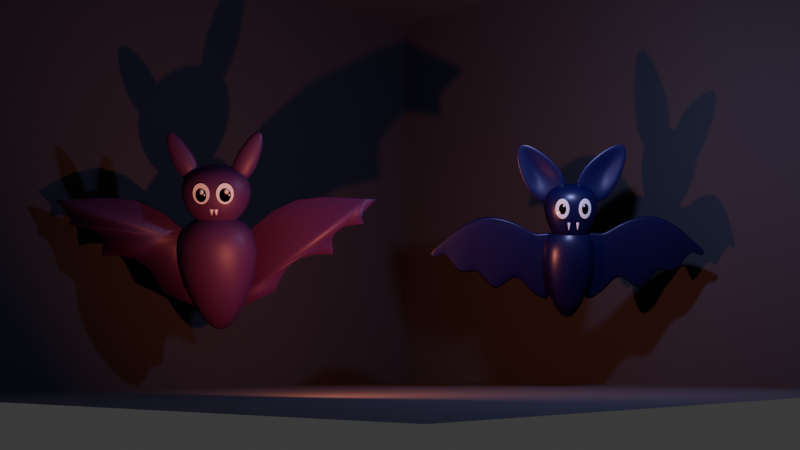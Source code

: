 # Source: bat.blend  (saved by Blender 4.1.24; exported with 4.5.12 LTS)
import bpy
from mathutils import Matrix  # noqa: F401  (used for matrix-valued properties, if any)

bpy.ops.wm.read_factory_settings(use_empty=True)
scene = bpy.context.scene
scene.name = 'Scene'

# ---- collections
col_collection = bpy.data.collections.new('Collection'); scene.collection.children.link(col_collection)
col_bat1 = bpy.data.collections.new('bat1'); scene.collection.children.link(col_bat1)
col_eyes = bpy.data.collections.new('eyes'); col_bat1.children.link(col_eyes)
col_bat2 = bpy.data.collections.new('bat2'); scene.collection.children.link(col_bat2)

# ---- materials (node trees are filled in below, after node groups)
mat_material = bpy.data.materials.new('Material')
mat_material.use_transparent_shadow = False
mat_skin = bpy.data.materials.new('skin')
mat_skin.alpha_threshold = 0.0
mat_skin.use_transparent_shadow = False
mat_skin.roughness = 0.5
mat_skin.line_color = (0.0, 0.0, 0.0, 1.0)
mat_white = bpy.data.materials.new('white')
mat_white.use_transparent_shadow = False
mat_black = bpy.data.materials.new('black')
mat_black.use_transparent_shadow = False
mat_skin_001 = bpy.data.materials.new('skin.001')
mat_skin_001.alpha_threshold = 0.0
mat_skin_001.use_transparent_shadow = False
mat_skin_001.roughness = 0.5
mat_skin_001.line_color = (0.0, 0.0, 0.0, 1.0)
mat_white_001 = bpy.data.materials.new('white.001')
mat_white_001.use_transparent_shadow = False
mat_black_001 = bpy.data.materials.new('black.001')
mat_black_001.use_transparent_shadow = False

# ---- material node trees
mat_material.use_nodes = True; mat_material.node_tree.nodes.clear()
_N = mat_material.node_tree.nodes; _L = mat_material.node_tree.links
n0 = _N.new('ShaderNodeBsdfPrincipled'); n0.name = 'Principled BSDF'; n0.location = (10, 300)
n0.inputs[0].default_value = (0.1082, 0.1082, 0.1082, 1.0)
n0.inputs[1].default_value = 0.7025
n0.inputs[2].default_value = 1.0
n1 = _N.new('ShaderNodeOutputMaterial'); n1.name = 'Material Output'; n1.location = (300, 300)
_L.new(n0.outputs[0], n1.inputs[0])
n1.is_active_output = True
mat_skin.use_nodes = True; mat_skin.node_tree.nodes.clear()
_N = mat_skin.node_tree.nodes; _L = mat_skin.node_tree.links
n0 = _N.new('ShaderNodeOutputMaterial'); n0.name = 'Material Output'; n0.location = (300, 300)
n1 = _N.new('ShaderNodeBsdfPrincipled'); n1.name = 'Principled BSDF'; n1.location = (10, 300)
n1.inputs[0].default_value = (0.06569, 0.01381, 0.07876, 1.0)
n1.inputs[2].default_value = 0.5165
n1.inputs[3].default_value = 1.45
_L.new(n1.outputs[0], n0.inputs[0])
n0.is_active_output = True
mat_white.use_nodes = True; mat_white.node_tree.nodes.clear()
_N = mat_white.node_tree.nodes; _L = mat_white.node_tree.links
n0 = _N.new('ShaderNodeBsdfPrincipled'); n0.name = 'Principled BSDF'; n0.location = (10, 300)
n0.inputs[2].default_value = 0.0
n1 = _N.new('ShaderNodeOutputMaterial'); n1.name = 'Material Output'; n1.location = (300, 300)
_L.new(n0.outputs[0], n1.inputs[0])
n1.is_active_output = True
mat_black.use_nodes = True; mat_black.node_tree.nodes.clear()
_N = mat_black.node_tree.nodes; _L = mat_black.node_tree.links
n0 = _N.new('ShaderNodeBsdfPrincipled'); n0.name = 'Principled BSDF'; n0.location = (10, 300)
n0.inputs[0].default_value = (0.0, 0.0, 0.0, 1.0)
n0.inputs[2].default_value = 0.0
n1 = _N.new('ShaderNodeOutputMaterial'); n1.name = 'Material Output'; n1.location = (300, 300)
_L.new(n0.outputs[0], n1.inputs[0])
n1.is_active_output = True
mat_skin_001.use_nodes = True; mat_skin_001.node_tree.nodes.clear()
_N = mat_skin_001.node_tree.nodes; _L = mat_skin_001.node_tree.links
n0 = _N.new('ShaderNodeOutputMaterial'); n0.name = 'Material Output'; n0.location = (300, 300)
n1 = _N.new('ShaderNodeBsdfPrincipled'); n1.name = 'Principled BSDF'; n1.location = (10, 300)
n1.inputs[0].default_value = (0.004832, 0.001684, 0.0425, 1.0)
n1.inputs[2].default_value = 0.3512
n1.inputs[3].default_value = 1.45
_L.new(n1.outputs[0], n0.inputs[0])
n0.is_active_output = True
mat_white_001.use_nodes = True; mat_white_001.node_tree.nodes.clear()
_N = mat_white_001.node_tree.nodes; _L = mat_white_001.node_tree.links
n0 = _N.new('ShaderNodeBsdfPrincipled'); n0.name = 'Principled BSDF'; n0.location = (10, 300)
n0.inputs[2].default_value = 0.07851
n1 = _N.new('ShaderNodeOutputMaterial'); n1.name = 'Material Output'; n1.location = (300, 300)
_L.new(n0.outputs[0], n1.inputs[0])
n1.is_active_output = True
mat_black_001.use_nodes = True; mat_black_001.node_tree.nodes.clear()
_N = mat_black_001.node_tree.nodes; _L = mat_black_001.node_tree.links
n0 = _N.new('ShaderNodeBsdfPrincipled'); n0.name = 'Principled BSDF'; n0.location = (10, 300)
n0.inputs[0].default_value = (0.0, 0.0, 0.0, 1.0)
n0.inputs[2].default_value = 0.1198
n1 = _N.new('ShaderNodeOutputMaterial'); n1.name = 'Material Output'; n1.location = (300, 300)
_L.new(n0.outputs[0], n1.inputs[0])
n1.is_active_output = True

# ---- world
world_world = bpy.data.worlds.new('World'); scene.world = world_world
world_world.use_nodes = True; world_world.node_tree.nodes.clear()
_N = world_world.node_tree.nodes; _L = world_world.node_tree.links
n0 = _N.new('ShaderNodeOutputWorld'); n0.name = 'World Output'; n0.location = (300, 300)
n1 = _N.new('ShaderNodeBackground'); n1.name = 'Background'; n1.location = (10, 300)
n1.inputs[0].default_value = (0.05088, 0.05088, 0.05088, 1.0)
_L.new(n1.outputs[0], n0.inputs[0])
n0.is_active_output = True
world_world.color = (0.05088, 0.05088, 0.05088)
world_world.use_sun_shadow = False
world_world.sun_shadow_jitter_overblur = 0.0

# ---- cameras
cam_camera = bpy.data.cameras.new('Camera')
cam_camera.clip_end = 100.0
cam_camera.ortho_scale = 7.314

# ---- lights
light_light = bpy.data.lights.new('Light', 'POINT')
light_light.color = (0.4077, 0.4336, 1.0)
light_light.transmission_factor = 0.0
light_light.energy = 400.0
light_light.shadow_soft_size = 0.1
light_light.shadow_maximum_resolution = 0.006
light_light.use_absolute_resolution = True
light_light_001 = bpy.data.lights.new('Light.001', 'AREA')
light_light_001.color = (1.0, 0.269, 0.1554)
light_light_001.transmission_factor = 0.0
light_light_001.energy = 200.0
light_light_001.shadow_soft_size = 0.1
light_light_001.shadow_maximum_resolution = 0.006
light_light_001.use_absolute_resolution = True
light_light_001.shape = 'RECTANGLE'
light_light_001.size = 0.1
light_light_001.size_y = 0.1

# ---- meshes
me_cube_006 = bpy.data.meshes.new('Cube.006')
me_cube_006.from_pydata([(-1.0, -1.0, -1.0), (-1.0, -1.0, 1.0), (-1.0, 1.0, -1.0), (-1.0, 1.0, 1.0), (1.0, -1.0, -1.0), (1.0, -1.0, 1.0), (1.0, 1.0, -1.0), (1.0, 1.0, 1.0)], [], [(0, 1, 3, 2), (2, 3, 7, 6), (2, 6, 4, 0), (7, 3, 1, 5)])
_uv = me_cube_006.uv_layers.new(name='UVMap')
_uv.uv.foreach_set('vector', [0.375, 0.0, 0.625, 0.0, 0.625, 0.25, 0.375, 0.25, 0.375, 0.25, 0.625, 0.25, 0.625, 0.5, 0.375, 0.5, 0.125, 0.5, 0.375, 0.5, 0.375, 0.75, 0.125, 0.75, 0.625, 0.5, 0.875, 0.5, 0.875, 0.75, 0.625, 0.75])
me_cube_006.materials.append(mat_material)
me_cube_006.update()
me_cube = bpy.data.meshes.new('Cube')
me_cube.from_pydata([(1.0, 1.0, 1.0), (0.2198, 0.2198, -1.0), (1.0, -1.0, 1.0), (0.2198, -0.2198, -1.0), (-1.0, 1.0, 1.0), (-0.2198, 0.2198, -1.0), (-1.0, -1.0, 1.0), (-0.2198, -0.2198, -1.0)], [], [(0, 4, 6, 2), (3, 2, 6, 7), (7, 6, 4, 5), (5, 1, 3, 7), (1, 0, 2, 3), (5, 4, 0, 1)])
me_cube.polygons.foreach_set('use_smooth', [True] * 6)
_uv = me_cube.uv_layers.new(name='UVMap')
_uv.uv.foreach_set('vector', [0.625, 0.5, 0.875, 0.5, 0.875, 0.75, 0.625, 0.75, 0.375, 0.75, 0.625, 0.75, 0.625, 1.0, 0.375, 1.0, 0.375, 0.0, 0.625, 0.0, 0.625, 0.25, 0.375, 0.25, 0.125, 0.5, 0.375, 0.5, 0.375, 0.75, 0.125, 0.75, 0.375, 0.5, 0.625, 0.5, 0.625, 0.75, 0.375, 0.75, 0.375, 0.25, 0.625, 0.25, 0.625, 0.5, 0.375, 0.5])
me_cube.materials.append(mat_skin)
me_cube.use_mirror_vertex_groups = False
me_cube.update()
me_cube_002 = bpy.data.meshes.new('Cube.002')
me_cube_002.from_pydata([(-1.367, -1.367, -1.0), (-0.502, -0.502, 3.604), (-1.367, 1.367, -1.0), (-0.502, 0.502, 3.604), (1.367, -1.367, -1.0), (0.502, -0.502, 3.604), (1.367, 1.367, -1.0), (0.502, 0.502, 3.604)], [], [(0, 1, 3, 2), (2, 3, 7, 6), (6, 7, 5, 4), (4, 5, 1, 0), (2, 6, 4, 0), (7, 3, 1, 5)])
me_cube_002.polygons.foreach_set('use_smooth', [True] * 6)
_uv = me_cube_002.uv_layers.new(name='UVMap')
_uv.uv.foreach_set('vector', [0.375, 0.0, 0.625, 0.0, 0.625, 0.25, 0.375, 0.25, 0.375, 0.25, 0.625, 0.25, 0.625, 0.5, 0.375, 0.5, 0.375, 0.5, 0.625, 0.5, 0.625, 0.75, 0.375, 0.75, 0.375, 0.75, 0.625, 0.75, 0.625, 1.0, 0.375, 1.0, 0.125, 0.5, 0.375, 0.5, 0.375, 0.75, 0.125, 0.75, 0.625, 0.5, 0.875, 0.5, 0.875, 0.75, 0.625, 0.75])
me_cube_002.materials.append(mat_skin)
me_cube_002.update()
me_cube_001 = bpy.data.meshes.new('Cube.001')
me_cube_001.from_pydata([(0.9532, 0.9532, 1.0), (0.5805, 0.5805, -0.392), (0.9532, -0.9532, 1.0), (0.5805, -0.5805, -0.392), (-0.9532, 0.9532, 1.0), (-0.5805, 0.5805, -0.392), (-0.9532, -0.9532, 1.0), (-0.5805, -0.5805, -0.392)], [], [(0, 4, 6, 2), (3, 2, 6, 7), (7, 6, 4, 5), (5, 1, 3, 7), (1, 0, 2, 3), (5, 4, 0, 1)])
me_cube_001.polygons.foreach_set('use_smooth', [True] * 6)
_uv = me_cube_001.uv_layers.new(name='UVMap')
_uv.uv.foreach_set('vector', [0.625, 0.5, 0.875, 0.5, 0.875, 0.75, 0.625, 0.75, 0.375, 0.75, 0.625, 0.75, 0.625, 1.0, 0.375, 1.0, 0.375, 0.0, 0.625, 0.0, 0.625, 0.25, 0.375, 0.25, 0.125, 0.5, 0.375, 0.5, 0.375, 0.75, 0.125, 0.75, 0.375, 0.5, 0.625, 0.5, 0.625, 0.75, 0.375, 0.75, 0.375, 0.25, 0.625, 0.25, 0.625, 0.5, 0.375, 0.5])
me_cube_001.materials.append(mat_skin)
me_cube_001.use_mirror_vertex_groups = False
me_cube_001.update()
me_cube_005 = bpy.data.meshes.new('Cube.005')
me_cube_005.from_pydata([(-0.09398, -0.09398, -1.0), (-0.5959, -0.3811, 1.0), (-0.09398, 0.09398, -1.0), (-0.5959, 0.3811, 1.0), (0.09398, -0.09398, -1.0), (0.5959, -0.3811, 1.0), (0.09398, 0.09398, -1.0), (0.5959, 0.3811, 1.0)], [], [(0, 1, 3, 2), (2, 3, 7, 6), (6, 7, 5, 4), (4, 5, 1, 0), (2, 6, 4, 0), (7, 3, 1, 5)])
me_cube_005.polygons.foreach_set('use_smooth', [True] * 6)
_k = set([(0, 1), (0, 2), (0, 4), (1, 3), (1, 5), (2, 3), (2, 6), (3, 7), (4, 5), (4, 6), (5, 7), (6, 7)])
me_cube_005.attributes.new('sharp_edge', 'BOOLEAN', 'EDGE').data.foreach_set('value', [ (min(e.vertices), max(e.vertices)) in _k for e in me_cube_005.edges])
_uv = me_cube_005.uv_layers.new(name='UVMap')
_uv.uv.foreach_set('vector', [0.375, 0.0, 0.625, 0.0, 0.625, 0.25, 0.375, 0.25, 0.375, 0.25, 0.625, 0.25, 0.625, 0.5, 0.375, 0.5, 0.375, 0.5, 0.625, 0.5, 0.625, 0.75, 0.375, 0.75, 0.375, 0.75, 0.625, 0.75, 0.625, 1.0, 0.375, 1.0, 0.125, 0.5, 0.375, 0.5, 0.375, 0.75, 0.125, 0.75, 0.625, 0.5, 0.875, 0.5, 0.875, 0.75, 0.625, 0.75])
me_cube_005.materials.append(mat_white)
me_cube_005.update()
me_vert = bpy.data.meshes.new('Vert')
me_vert.from_pydata([(-0.0001541, -0.03294, -0.01255), (0.3341, -0.03294, 0.2723), (0.6759, -0.03294, 0.428), (1.101, -0.03294, 0.4698), (1.777, -0.03294, 0.4318), (1.603, -0.03294, 0.2493), (1.611, -0.03294, 0.08594), (1.334, -0.03046, 0.04808), (1.199, -0.03517, -0.04743), (1.178, -0.03238, -0.3502), (0.9128, -0.02948, -0.3505), (0.7147, -0.02862, -0.3979), (0.5194, -0.03131, -0.5576), (0.3439, -0.03413, -0.8763), (-0.2508, -0.03294, -1.182), (-0.05238, -0.03326, -0.2408), (0.0834, -0.03294, 0.05866), (0.167, -0.03294, 0.1299), (0.2505, -0.03294, 0.2011), (0.4195, -0.03294, 0.3112), (0.505, -0.03294, 0.3502), (0.5904, -0.03294, 0.3891), (0.7822, -0.03294, 0.4385), (0.8886, -0.03294, 0.4489), (0.9949, -0.03294, 0.4594), (1.27, -0.03294, 0.4603), (1.439, -0.03294, 0.4508), (1.608, -0.03294, 0.4413), (1.735, -0.03294, 0.3862), (1.692, -0.03294, 0.3407), (1.649, -0.03294, 0.2951), (1.588, -0.03294, 0.207), (1.579, -0.03294, 0.1652), (1.592, -0.03294, 0.1253), (1.536, -0.03294, 0.0786), (1.458, -0.03294, 0.07101), (1.384, -0.03284, 0.05891), (1.293, -0.03207, 0.02355), (1.259, -0.03293, 0.0002922), (1.232, -0.03368, -0.02446), (1.169, -0.03833, -0.107), (1.157, -0.03946, -0.189), (1.171, -0.03457, -0.2728), (1.112, -0.03173, -0.3489), (1.046, -0.03096, -0.3499), (0.979, -0.03018, -0.3511), (0.8621, -0.02904, -0.367), (0.8121, -0.02873, -0.3806), (0.7631, -0.02862, -0.3903), (0.6583, -0.03015, -0.4369), (0.6031, -0.0322, -0.4672), (0.5609, -0.03177, -0.5128), (0.4534, -0.03383, -0.6431), (0.418, -0.03413, -0.7168), (0.3809, -0.03413, -0.7966), (0.1863, -0.03413, -0.9608), (0.06441, -0.03294, -1.013), (-0.09321, -0.03294, -1.098), (-0.2012, -0.03302, -0.9469), (-0.1516, -0.0331, -0.7116), (-0.102, -0.03318, -0.4762), (-0.01321, -0.03302, -0.06961), (-0.02627, -0.0331, -0.1267), (-0.03933, -0.03318, -0.1837)], [], [(1, 18, 17, 16, 0, 61, 62, 63, 15, 60, 59, 58, 14, 57, 56, 55, 13, 54, 53, 52, 12, 51, 50, 49, 11, 48, 47, 46, 10, 45, 44, 43, 9, 42, 41, 40, 8, 39, 38, 37, 7, 36, 35, 34, 6, 33, 32, 31, 5, 30, 29, 28, 4, 27, 26, 25, 3, 24, 23, 22, 2, 21, 20, 19)])
me_vert.polygons.foreach_set('use_smooth', [True] * 1)
me_vert.materials.append(mat_skin)
me_vert.update()
me_circle = bpy.data.meshes.new('Circle')
me_circle.from_pydata([(-5.627e-09, 1.0, 1.641e-09), (-0.1951, 0.9808, -0.001819), (-0.3826, 0.9239, -0.003568), (-0.5555, 0.8315, -0.005179), (-0.707, 0.7071, -0.006592), (-0.8313, 0.5556, -0.007752), (-0.9237, 0.3827, -0.008613), (-0.9806, 0.1951, -0.009144), (-0.9998, -6.844e-10, -0.009323), (-0.9806, -0.1951, -0.009144), (-0.9237, -0.3827, -0.008613), (-0.8313, -0.5556, -0.007752), (-0.707, -0.7071, -0.006592), (-0.5555, -0.8315, -0.005179), (-0.3826, -0.9239, -0.003568), (-0.1951, -0.9808, -0.001819), (-3.622e-09, -1.0, 1.65e-09), (0.1951, -0.9808, 0.001819), (0.3826, -0.9239, 0.003568), (0.5555, -0.8315, 0.005179), (0.707, -0.7071, 0.006592), (0.8313, -0.5556, 0.007752), (0.9237, -0.3827, 0.008613), (0.9806, -0.1951, 0.009144), (0.9998, 6.845e-10, 0.009323), (0.9806, 0.1951, 0.009144), (0.9237, 0.3827, 0.008613), (0.8313, 0.5556, 0.007752), (0.707, 0.7071, 0.006592), (0.5555, 0.8315, 0.005179), (0.3826, 0.9239, 0.003568), (0.1951, 0.9808, 0.001819)], [], [(1, 2, 3, 4, 5, 6, 7, 8, 9, 10, 11, 12, 13, 14, 15, 16, 17, 18, 19, 20, 21, 22, 23, 24, 25, 26, 27, 28, 29, 30, 31, 0)])
_uv = me_circle.uv_layers.new(name='UVMap')
_uv.uv.foreach_set('vector', [0.0, 0.0, 0.0, 0.0, 0.0, 0.0, 0.0, 0.0, 0.0, 0.0, 0.0, 0.0, 0.0, 0.0, 0.0, 0.0, 0.0, 0.0, 0.0, 0.0, 0.0, 0.0, 0.0, 0.0, 0.0, 0.0, 0.0, 0.0, 0.0, 0.0, 0.0, 0.0, 0.0, 0.0, 0.0, 0.0, 0.0, 0.0, 0.0, 0.0, 0.0, 0.0, 0.0, 0.0, 0.0, 0.0, 0.0, 0.0, 0.0, 0.0, 0.0, 0.0, 0.0, 0.0, 0.0, 0.0, 0.0, 0.0, 0.0, 0.0, 0.0, 0.0, 0.0, 0.0])
me_circle.materials.append(mat_white)
me_circle.update()
me_circle_001 = bpy.data.meshes.new('Circle.001')
me_circle_001.from_pydata([(0.0, 1.0, 0.0), (-0.1951, 0.9808, 0.0), (-0.3827, 0.9239, 0.0), (-0.5556, 0.8315, 0.0), (-0.7071, 0.7071, 0.0), (-0.8315, 0.5556, 0.0), (-0.9239, 0.3827, 0.0), (-0.9808, 0.1951, 0.0), (-1.0, 0.0, 0.0), (-0.9808, -0.1951, 0.0), (-0.9239, -0.3827, 0.0), (-0.8315, -0.5556, 0.0), (-0.7071, -0.7071, 0.0), (-0.5556, -0.8315, 0.0), (-0.3827, -0.9239, 0.0), (-0.1951, -0.9808, 0.0), (0.0, -1.0, 0.0), (0.1951, -0.9808, 0.0), (0.3827, -0.9239, 0.0), (0.5556, -0.8315, 0.0), (0.7071, -0.7071, 0.0), (0.8315, -0.5556, 0.0), (0.9239, -0.3827, 0.0), (0.9808, -0.1951, 0.0), (1.0, 0.0, 0.0), (0.9808, 0.1951, 0.0), (0.9239, 0.3827, 0.0), (0.8315, 0.5556, 0.0), (0.7071, 0.7071, 0.0), (0.5556, 0.8315, 0.0), (0.3827, 0.9239, 0.0), (0.1951, 0.9808, 0.0)], [], [(1, 2, 3, 4, 5, 6, 7, 8, 9, 10, 11, 12, 13, 14, 15, 16, 17, 18, 19, 20, 21, 22, 23, 24, 25, 26, 27, 28, 29, 30, 31, 0)])
_uv = me_circle_001.uv_layers.new(name='UVMap')
_uv.uv.foreach_set('vector', [0.0, 0.0, 0.0, 0.0, 0.0, 0.0, 0.0, 0.0, 0.0, 0.0, 0.0, 0.0, 0.0, 0.0, 0.0, 0.0, 0.0, 0.0, 0.0, 0.0, 0.0, 0.0, 0.0, 0.0, 0.0, 0.0, 0.0, 0.0, 0.0, 0.0, 0.0, 0.0, 0.0, 0.0, 0.0, 0.0, 0.0, 0.0, 0.0, 0.0, 0.0, 0.0, 0.0, 0.0, 0.0, 0.0, 0.0, 0.0, 0.0, 0.0, 0.0, 0.0, 0.0, 0.0, 0.0, 0.0, 0.0, 0.0, 0.0, 0.0, 0.0, 0.0, 0.0, 0.0])
me_circle_001.materials.append(mat_black)
me_circle_001.update()
me_circle_002 = bpy.data.meshes.new('Circle.002')
me_circle_002.from_pydata([(0.0, 1.0, 0.0), (-0.1951, 0.9808, 0.0), (-0.3827, 0.9239, 0.0), (-0.5556, 0.8315, 0.0), (-0.7071, 0.7071, 0.0), (-0.8315, 0.5556, 0.0), (-0.9239, 0.3827, 0.0), (-0.9808, 0.1951, 0.0), (-1.0, 0.0, 0.0), (-0.9808, -0.1951, 0.0), (-0.9239, -0.3827, 0.0), (-0.8315, -0.5556, 0.0), (-0.7071, -0.7071, 0.0), (-0.5556, -0.8315, 0.0), (-0.3827, -0.9239, 0.0), (-0.1951, -0.9808, 0.0), (0.0, -1.0, 0.0), (0.1951, -0.9808, 0.0), (0.3827, -0.9239, 0.0), (0.5556, -0.8315, 0.0), (0.7071, -0.7071, 0.0), (0.8315, -0.5556, 0.0), (0.9239, -0.3827, 0.0), (0.9808, -0.1951, 0.0), (1.0, 0.0, 0.0), (0.9808, 0.1951, 0.0), (0.9239, 0.3827, 0.0), (0.8315, 0.5556, 0.0), (0.7071, 0.7071, 0.0), (0.5556, 0.8315, 0.0), (0.3827, 0.9239, 0.0), (0.1951, 0.9808, 0.0)], [], [(1, 2, 3, 4, 5, 6, 7, 8, 9, 10, 11, 12, 13, 14, 15, 16, 17, 18, 19, 20, 21, 22, 23, 24, 25, 26, 27, 28, 29, 30, 31, 0)])
me_circle_002.polygons.foreach_set('use_smooth', [True] * 1)
_uv = me_circle_002.uv_layers.new(name='UVMap')
_uv.uv.foreach_set('vector', [0.0, 0.0, 0.0, 0.0, 0.0, 0.0, 0.0, 0.0, 0.0, 0.0, 0.0, 0.0, 0.0, 0.0, 0.0, 0.0, 0.0, 0.0, 0.0, 0.0, 0.0, 0.0, 0.0, 0.0, 0.0, 0.0, 0.0, 0.0, 0.0, 0.0, 0.0, 0.0, 0.0, 0.0, 0.0, 0.0, 0.0, 0.0, 0.0, 0.0, 0.0, 0.0, 0.0, 0.0, 0.0, 0.0, 0.0, 0.0, 0.0, 0.0, 0.0, 0.0, 0.0, 0.0, 0.0, 0.0, 0.0, 0.0, 0.0, 0.0, 0.0, 0.0, 0.0, 0.0])
me_circle_002.materials.append(mat_white)
me_circle_002.update()
me_circle_003 = bpy.data.meshes.new('Circle.003')
me_circle_003.from_pydata([(0.0, 1.0, 0.0), (-0.1951, 0.9808, 0.0), (-0.3827, 0.9239, 0.0), (-0.5556, 0.8315, 0.0), (-0.7071, 0.7071, 0.0), (-0.8315, 0.5556, 0.0), (-0.9239, 0.3827, 0.0), (-0.9808, 0.1951, 0.0), (-1.0, 0.0, 0.0), (-0.9808, -0.1951, 0.0), (-0.9239, -0.3827, 0.0), (-0.8315, -0.5556, 0.0), (-0.7071, -0.7071, 0.0), (-0.5556, -0.8315, 0.0), (-0.3827, -0.9239, 0.0), (-0.1951, -0.9808, 0.0), (0.0, -1.0, 0.0), (0.1951, -0.9808, 0.0), (0.3827, -0.9239, 0.0), (0.5556, -0.8315, 0.0), (0.7071, -0.7071, 0.0), (0.8315, -0.5556, 0.0), (0.9239, -0.3827, 0.0), (0.9808, -0.1951, 0.0), (1.0, 0.0, 0.0), (0.9808, 0.1951, 0.0), (0.9239, 0.3827, 0.0), (0.8315, 0.5556, 0.0), (0.7071, 0.7071, 0.0), (0.5556, 0.8315, 0.0), (0.3827, 0.9239, 0.0), (0.1951, 0.9808, 0.0)], [], [(1, 2, 3, 4, 5, 6, 7, 8, 9, 10, 11, 12, 13, 14, 15, 16, 17, 18, 19, 20, 21, 22, 23, 24, 25, 26, 27, 28, 29, 30, 31, 0)])
me_circle_003.polygons.foreach_set('use_smooth', [True] * 1)
_uv = me_circle_003.uv_layers.new(name='UVMap')
_uv.uv.foreach_set('vector', [0.0, 0.0, 0.0, 0.0, 0.0, 0.0, 0.0, 0.0, 0.0, 0.0, 0.0, 0.0, 0.0, 0.0, 0.0, 0.0, 0.0, 0.0, 0.0, 0.0, 0.0, 0.0, 0.0, 0.0, 0.0, 0.0, 0.0, 0.0, 0.0, 0.0, 0.0, 0.0, 0.0, 0.0, 0.0, 0.0, 0.0, 0.0, 0.0, 0.0, 0.0, 0.0, 0.0, 0.0, 0.0, 0.0, 0.0, 0.0, 0.0, 0.0, 0.0, 0.0, 0.0, 0.0, 0.0, 0.0, 0.0, 0.0, 0.0, 0.0, 0.0, 0.0, 0.0, 0.0])
me_circle_003.materials.append(mat_white)
me_circle_003.update()
me_circle_004 = bpy.data.meshes.new('Circle.004')
me_circle_004.from_pydata([(0.0, 1.0, 0.0), (-0.1951, 0.9808, 0.0), (-0.3827, 0.9239, 0.0), (-0.5556, 0.8315, 0.0), (-0.7071, 0.7071, 0.0), (-0.8315, 0.5556, 0.0), (-0.9239, 0.3827, 0.0), (-0.9808, 0.1951, 0.0), (-1.0, 0.0, 0.0), (-0.9808, -0.1951, 0.0), (-0.9239, -0.3827, 0.0), (-0.8315, -0.5556, 0.0), (-0.7071, -0.7071, 0.0), (-0.5556, -0.8315, 0.0), (-0.3827, -0.9239, 0.0), (-0.1951, -0.9808, 0.0), (0.0, -1.0, 0.0), (0.1951, -0.9808, 0.0), (0.3827, -0.9239, 0.0), (0.5556, -0.8315, 0.0), (0.7071, -0.7071, 0.0), (0.8315, -0.5556, 0.0), (0.9239, -0.3827, 0.0), (0.9808, -0.1951, 0.0), (1.0, 0.0, 0.0), (0.9808, 0.1951, 0.0), (0.9239, 0.3827, 0.0), (0.8315, 0.5556, 0.0), (0.7071, 0.7071, 0.0), (0.5556, 0.8315, 0.0), (0.3827, 0.9239, 0.0), (0.1951, 0.9808, 0.0)], [], [(1, 2, 3, 4, 5, 6, 7, 8, 9, 10, 11, 12, 13, 14, 15, 16, 17, 18, 19, 20, 21, 22, 23, 24, 25, 26, 27, 28, 29, 30, 31, 0)])
me_circle_004.polygons.foreach_set('use_smooth', [True] * 1)
_uv = me_circle_004.uv_layers.new(name='UVMap')
_uv.uv.foreach_set('vector', [0.0, 0.0, 0.0, 0.0, 0.0, 0.0, 0.0, 0.0, 0.0, 0.0, 0.0, 0.0, 0.0, 0.0, 0.0, 0.0, 0.0, 0.0, 0.0, 0.0, 0.0, 0.0, 0.0, 0.0, 0.0, 0.0, 0.0, 0.0, 0.0, 0.0, 0.0, 0.0, 0.0, 0.0, 0.0, 0.0, 0.0, 0.0, 0.0, 0.0, 0.0, 0.0, 0.0, 0.0, 0.0, 0.0, 0.0, 0.0, 0.0, 0.0, 0.0, 0.0, 0.0, 0.0, 0.0, 0.0, 0.0, 0.0, 0.0, 0.0, 0.0, 0.0, 0.0, 0.0])
me_circle_004.materials.append(mat_white)
me_circle_004.update()
me_circle_005 = bpy.data.meshes.new('Circle.005')
me_circle_005.from_pydata([(0.0, 1.0, 0.0), (-0.1951, 0.9808, 0.0), (-0.3827, 0.9239, 0.0), (-0.5556, 0.8315, 0.0), (-0.7071, 0.7071, 0.0), (-0.8315, 0.5556, 0.0), (-0.9239, 0.3827, 0.0), (-0.9808, 0.1951, 0.0), (-1.0, 0.0, 0.0), (-0.9808, -0.1951, 0.0), (-0.9239, -0.3827, 0.0), (-0.8315, -0.5556, 0.0), (-0.7071, -0.7071, 0.0), (-0.5556, -0.8315, 0.0), (-0.3827, -0.9239, 0.0), (-0.1951, -0.9808, 0.0), (0.0, -1.0, 0.0), (0.1951, -0.9808, 0.0), (0.3827, -0.9239, 0.0), (0.5556, -0.8315, 0.0), (0.7071, -0.7071, 0.0), (0.8315, -0.5556, 0.0), (0.9239, -0.3827, 0.0), (0.9808, -0.1951, 0.0), (1.0, 0.0, 0.0), (0.9808, 0.1951, 0.0), (0.9239, 0.3827, 0.0), (0.8315, 0.5556, 0.0), (0.7071, 0.7071, 0.0), (0.5556, 0.8315, 0.0), (0.3827, 0.9239, 0.0), (0.1951, 0.9808, 0.0)], [], [(1, 2, 3, 4, 5, 6, 7, 8, 9, 10, 11, 12, 13, 14, 15, 16, 17, 18, 19, 20, 21, 22, 23, 24, 25, 26, 27, 28, 29, 30, 31, 0)])
me_circle_005.polygons.foreach_set('use_smooth', [True] * 1)
_uv = me_circle_005.uv_layers.new(name='UVMap')
_uv.uv.foreach_set('vector', [0.0, 0.0, 0.0, 0.0, 0.0, 0.0, 0.0, 0.0, 0.0, 0.0, 0.0, 0.0, 0.0, 0.0, 0.0, 0.0, 0.0, 0.0, 0.0, 0.0, 0.0, 0.0, 0.0, 0.0, 0.0, 0.0, 0.0, 0.0, 0.0, 0.0, 0.0, 0.0, 0.0, 0.0, 0.0, 0.0, 0.0, 0.0, 0.0, 0.0, 0.0, 0.0, 0.0, 0.0, 0.0, 0.0, 0.0, 0.0, 0.0, 0.0, 0.0, 0.0, 0.0, 0.0, 0.0, 0.0, 0.0, 0.0, 0.0, 0.0, 0.0, 0.0, 0.0, 0.0])
me_circle_005.materials.append(mat_white)
me_circle_005.update()
me_cube_003 = bpy.data.meshes.new('Cube.003')
me_cube_003.from_pydata([(-1.87, -1.0, -1.53), (-2.049, -1.872, 1.408), (-1.87, 1.0, -1.53), (-2.049, 0.1275, 1.408), (-0.118, -1.0, -1.368), (-0.6384, -1.872, 1.4), (-0.118, 1.0, -1.368), (-0.6384, 0.1275, 1.4), (0.8846, 0.08795, 1.28), (1.544, 1.0, -0.9907), (1.544, -1.0, -0.9907), (0.8846, -1.912, 1.28), (2.832, 0.1545, 1.694), (3.444, 1.0, -0.2137), (3.444, -1.0, -0.2137), (2.832, -1.845, 1.694), (6.051, 1.0, 2.076), (5.908, 1.0, -1.417), (5.908, -1.0, -1.417), (6.051, -1.0, 2.076), (8.324, 0.8214, 1.897), (8.099, 0.8214, 0.02174), (8.099, -0.8214, 0.02174), (8.324, -0.8214, 1.897), (10.51, 0.5156, 1.592), (10.55, 0.5156, -0.6123), (10.55, -0.5156, -0.6123), (10.51, -0.5156, 1.592), (12.45, 0.1813, 0.9928), (12.23, 0.1813, 0.6719), (12.23, -0.1813, 0.6719), (12.45, -0.1813, 0.9928), (14.79, 0.1813, 0.4817), (13.93, 0.1813, 0.2417), (13.93, -0.1813, 0.2417), (14.79, -0.1813, 0.4817)], [], [(0, 1, 3, 2), (2, 3, 7, 6), (6, 7, 8, 9), (4, 5, 1, 0), (2, 6, 4, 0), (7, 3, 1, 5), (11, 10, 14, 15), (5, 4, 10, 11), (4, 6, 9, 10), (7, 5, 11, 8), (12, 15, 19, 16), (10, 9, 13, 14), (8, 11, 15, 12), (9, 8, 12, 13), (17, 16, 20, 21), (13, 12, 16, 17), (15, 14, 18, 19), (14, 13, 17, 18), (23, 22, 26, 27), (19, 18, 22, 23), (18, 17, 21, 22), (16, 19, 23, 20), (24, 27, 31, 28), (22, 21, 25, 26), (20, 23, 27, 24), (21, 20, 24, 25), (28, 31, 35, 32), (25, 24, 28, 29), (27, 26, 30, 31), (26, 25, 29, 30), (33, 32, 35, 34), (29, 28, 32, 33), (31, 30, 34, 35), (30, 29, 33, 34)])
me_cube_003.polygons.foreach_set('use_smooth', [True] * 34)
_uv = me_cube_003.uv_layers.new(name='UVMap')
_uv.uv.foreach_set('vector', [0.375, 0.0, 0.625, 0.0, 0.625, 0.25, 0.375, 0.25, 0.375, 0.25, 0.625, 0.25, 0.625, 0.5, 0.375, 0.5, 0.375, 0.5, 0.625, 0.5, 0.625, 0.5, 0.375, 0.5, 0.375, 0.75, 0.625, 0.75, 0.625, 1.0, 0.375, 1.0, 0.125, 0.5, 0.375, 0.5, 0.375, 0.75, 0.125, 0.75, 0.625, 0.5, 0.875, 0.5, 0.875, 0.75, 0.625, 0.75, 0.625, 0.75, 0.375, 0.75, 0.375, 0.75, 0.625, 0.75, 0.625, 0.75, 0.375, 0.75, 0.375, 0.75, 0.625, 0.75, 0.375, 0.75, 0.375, 0.5, 0.375, 0.5, 0.375, 0.75, 0.625, 0.5, 0.625, 0.75, 0.625, 0.75, 0.625, 0.5, 0.625, 0.5, 0.625, 0.75, 0.625, 0.75, 0.625, 0.5, 0.375, 0.75, 0.375, 0.5, 0.375, 0.5, 0.375, 0.75, 0.625, 0.5, 0.625, 0.75, 0.625, 0.75, 0.625, 0.5, 0.375, 0.5, 0.625, 0.5, 0.625, 0.5, 0.375, 0.5, 0.375, 0.5, 0.625, 0.5, 0.625, 0.5, 0.375, 0.5, 0.375, 0.5, 0.625, 0.5, 0.625, 0.5, 0.375, 0.5, 0.625, 0.75, 0.375, 0.75, 0.375, 0.75, 0.625, 0.75, 0.375, 0.75, 0.375, 0.5, 0.375, 0.5, 0.375, 0.75, 0.625, 0.75, 0.375, 0.75, 0.375, 0.75, 0.625, 0.75, 0.625, 0.75, 0.375, 0.75, 0.375, 0.75, 0.625, 0.75, 0.375, 0.75, 0.375, 0.5, 0.375, 0.5, 0.375, 0.75, 0.625, 0.5, 0.625, 0.75, 0.625, 0.75, 0.625, 0.5, 0.625, 0.5, 0.625, 0.75, 0.625, 0.75, 0.625, 0.5, 0.375, 0.75, 0.375, 0.5, 0.375, 0.5, 0.375, 0.75, 0.625, 0.5, 0.625, 0.75, 0.625, 0.75, 0.625, 0.5, 0.375, 0.5, 0.625, 0.5, 0.625, 0.5, 0.375, 0.5, 0.625, 0.5, 0.625, 0.75, 0.625, 0.75, 0.625, 0.5, 0.375, 0.5, 0.625, 0.5, 0.625, 0.5, 0.375, 0.5, 0.625, 0.75, 0.375, 0.75, 0.375, 0.75, 0.625, 0.75, 0.375, 0.75, 0.375, 0.5, 0.375, 0.5, 0.375, 0.75, 0.375, 0.5, 0.625, 0.5, 0.625, 0.75, 0.375, 0.75, 0.375, 0.5, 0.625, 0.5, 0.625, 0.5, 0.375, 0.5, 0.625, 0.75, 0.375, 0.75, 0.375, 0.75, 0.625, 0.75, 0.375, 0.75, 0.375, 0.5, 0.375, 0.5, 0.375, 0.75])
me_cube_003.materials.append(mat_skin_001)
me_cube_003.update()
me_cube_009 = bpy.data.meshes.new('Cube.009')
me_cube_009.from_pydata([(0.8133, 0.8133, 1.0), (0.2147, 0.1876, -1.011), (0.8133, -0.9508, 0.9453), (0.2147, -0.3251, -1.044), (-0.8133, 0.8133, 1.0), (-0.2147, 0.1876, -1.011), (-0.8133, -0.9508, 0.9453), (-0.2147, -0.3251, -1.044)], [], [(0, 4, 6, 2), (3, 2, 6, 7), (7, 6, 4, 5), (5, 1, 3, 7), (1, 0, 2, 3), (5, 4, 0, 1)])
me_cube_009.polygons.foreach_set('use_smooth', [True] * 6)
_uv = me_cube_009.uv_layers.new(name='UVMap')
_uv.uv.foreach_set('vector', [0.625, 0.5, 0.875, 0.5, 0.875, 0.75, 0.625, 0.75, 0.375, 0.75, 0.625, 0.75, 0.625, 1.0, 0.375, 1.0, 0.375, 0.0, 0.625, 0.0, 0.625, 0.25, 0.375, 0.25, 0.125, 0.5, 0.375, 0.5, 0.375, 0.75, 0.125, 0.75, 0.375, 0.5, 0.625, 0.5, 0.625, 0.75, 0.375, 0.75, 0.375, 0.25, 0.625, 0.25, 0.625, 0.5, 0.375, 0.5])
me_cube_009.materials.append(mat_skin_001)
me_cube_009.use_mirror_vertex_groups = False
me_cube_009.update()
me_cylinder = bpy.data.meshes.new('Cylinder')
me_cylinder.from_pydata([(0.0, 1.0, -1.0), (0.0, 1.0, 1.0), (0.3827, 0.9239, -1.0), (0.3827, 0.9239, 1.0), (0.7071, 0.7071, -1.0), (0.7071, 0.7071, 1.0), (0.9239, 0.3827, -1.0), (0.9239, 0.3827, 1.0), (1.0, 0.0, -1.0), (1.0, 0.0, 1.0), (0.9239, -0.3827, -1.0), (0.9239, -0.3827, 1.0), (0.7071, -0.7071, -1.0), (0.7071, -0.7071, 1.0), (0.3827, -0.9239, -1.0), (0.3827, -0.9239, 1.0), (0.0, -1.0, -1.0), (0.0, -1.0, 1.0), (-0.3827, -0.9239, -1.0), (-0.3827, -0.9239, 1.0), (-0.7071, -0.7071, -1.0), (-0.7071, -0.7071, 1.0), (-0.9239, -0.3827, -1.0), (-0.9239, -0.3827, 1.0), (-1.0, 0.0, -1.0), (-1.0, 0.0, 1.0), (-0.9239, 0.3827, -1.0), (-0.9239, 0.3827, 1.0), (-0.7071, 0.7071, -1.0), (-0.7071, 0.7071, 1.0), (-0.3827, 0.9239, -1.0), (-0.3827, 0.9239, 1.0)], [], [(0, 1, 3, 2), (2, 3, 5, 4), (4, 5, 7, 6), (6, 7, 9, 8), (8, 9, 11, 10), (10, 11, 13, 12), (12, 13, 15, 14), (14, 15, 17, 16), (16, 17, 19, 18), (18, 19, 21, 20), (20, 21, 23, 22), (22, 23, 25, 24), (24, 25, 27, 26), (26, 27, 29, 28), (3, 1, 31, 29, 27, 25, 23, 21, 19, 17, 15, 13, 11, 9, 7, 5), (28, 29, 31, 30), (30, 31, 1, 0), (0, 2, 4, 6, 8, 10, 12, 14, 16, 18, 20, 22, 24, 26, 28, 30)])
me_cylinder.polygons.foreach_set('use_smooth', [True] * 18)
_uv = me_cylinder.uv_layers.new(name='UVMap')
_uv.uv.foreach_set('vector', [1.0, 0.5, 1.0, 1.0, 0.9375, 1.0, 0.9375, 0.5, 0.9375, 0.5, 0.9375, 1.0, 0.875, 1.0, 0.875, 0.5, 0.875, 0.5, 0.875, 1.0, 0.8125, 1.0, 0.8125, 0.5, 0.8125, 0.5, 0.8125, 1.0, 0.75, 1.0, 0.75, 0.5, 0.75, 0.5, 0.75, 1.0, 0.6875, 1.0, 0.6875, 0.5, 0.6875, 0.5, 0.6875, 1.0, 0.625, 1.0, 0.625, 0.5, 0.625, 0.5, 0.625, 1.0, 0.5625, 1.0, 0.5625, 0.5, 0.5625, 0.5, 0.5625, 1.0, 0.5, 1.0, 0.5, 0.5, 0.5, 0.5, 0.5, 1.0, 0.4375, 1.0, 0.4375, 0.5, 0.4375, 0.5, 0.4375, 1.0, 0.375, 1.0, 0.375, 0.5, 0.375, 0.5, 0.375, 1.0, 0.3125, 1.0, 0.3125, 0.5, 0.3125, 0.5, 0.3125, 1.0, 0.25, 1.0, 0.25, 0.5, 0.25, 0.5, 0.25, 1.0, 0.1875, 1.0, 0.1875, 0.5, 0.1875, 0.5, 0.1875, 1.0, 0.125, 1.0, 0.125, 0.5, 0.3418, 0.4717, 0.25, 0.49, 0.1582, 0.4717, 0.08029, 0.4197, 0.02827, 0.3418, 0.01, 0.25, 0.02827, 0.1582, 0.08029, 0.08029, 0.1582, 0.02827, 0.25, 0.01, 0.3418, 0.02827, 0.4197, 0.08029, 0.4717, 0.1582, 0.49, 0.25, 0.4717, 0.3418, 0.4197, 0.4197, 0.125, 0.5, 0.125, 1.0, 0.0625, 1.0, 0.0625, 0.5, 0.0625, 0.5, 0.0625, 1.0, 0.0, 1.0, 0.0, 0.5, 0.75, 0.49, 0.8418, 0.4717, 0.9197, 0.4197, 0.9717, 0.3418, 0.99, 0.25, 0.9717, 0.1582, 0.9197, 0.08029, 0.8418, 0.02827, 0.75, 0.01, 0.6582, 0.02827, 0.5803, 0.08029, 0.5283, 0.1582, 0.51, 0.25, 0.5283, 0.3418, 0.5803, 0.4197, 0.6582, 0.4717])
me_cylinder.materials.append(mat_white_001)
me_cylinder.update()
me_cylinder_001 = bpy.data.meshes.new('Cylinder.001')
me_cylinder_001.from_pydata([(0.0, 1.0, -1.0), (0.0, 1.0, 1.0), (0.3827, 0.9239, -1.0), (0.3827, 0.9239, 1.0), (0.7071, 0.7071, -1.0), (0.7071, 0.7071, 1.0), (0.9239, 0.3827, -1.0), (0.9239, 0.3827, 1.0), (1.0, 0.0, -1.0), (1.0, 0.0, 1.0), (0.9239, -0.3827, -1.0), (0.9239, -0.3827, 1.0), (0.7071, -0.7071, -1.0), (0.7071, -0.7071, 1.0), (0.3827, -0.9239, -1.0), (0.3827, -0.9239, 1.0), (0.0, -1.0, -1.0), (0.0, -1.0, 1.0), (-0.3827, -0.9239, -1.0), (-0.3827, -0.9239, 1.0), (-0.7071, -0.7071, -1.0), (-0.7071, -0.7071, 1.0), (-0.9239, -0.3827, -1.0), (-0.9239, -0.3827, 1.0), (-1.0, 0.0, -1.0), (-1.0, 0.0, 1.0), (-0.9239, 0.3827, -1.0), (-0.9239, 0.3827, 1.0), (-0.7071, 0.7071, -1.0), (-0.7071, 0.7071, 1.0), (-0.3827, 0.9239, -1.0), (-0.3827, 0.9239, 1.0)], [], [(0, 1, 3, 2), (2, 3, 5, 4), (4, 5, 7, 6), (6, 7, 9, 8), (8, 9, 11, 10), (10, 11, 13, 12), (12, 13, 15, 14), (14, 15, 17, 16), (16, 17, 19, 18), (18, 19, 21, 20), (20, 21, 23, 22), (22, 23, 25, 24), (24, 25, 27, 26), (26, 27, 29, 28), (3, 1, 31, 29, 27, 25, 23, 21, 19, 17, 15, 13, 11, 9, 7, 5), (28, 29, 31, 30), (30, 31, 1, 0), (0, 2, 4, 6, 8, 10, 12, 14, 16, 18, 20, 22, 24, 26, 28, 30)])
me_cylinder_001.polygons.foreach_set('use_smooth', [True] * 18)
_uv = me_cylinder_001.uv_layers.new(name='UVMap')
_uv.uv.foreach_set('vector', [1.0, 0.5, 1.0, 1.0, 0.9375, 1.0, 0.9375, 0.5, 0.9375, 0.5, 0.9375, 1.0, 0.875, 1.0, 0.875, 0.5, 0.875, 0.5, 0.875, 1.0, 0.8125, 1.0, 0.8125, 0.5, 0.8125, 0.5, 0.8125, 1.0, 0.75, 1.0, 0.75, 0.5, 0.75, 0.5, 0.75, 1.0, 0.6875, 1.0, 0.6875, 0.5, 0.6875, 0.5, 0.6875, 1.0, 0.625, 1.0, 0.625, 0.5, 0.625, 0.5, 0.625, 1.0, 0.5625, 1.0, 0.5625, 0.5, 0.5625, 0.5, 0.5625, 1.0, 0.5, 1.0, 0.5, 0.5, 0.5, 0.5, 0.5, 1.0, 0.4375, 1.0, 0.4375, 0.5, 0.4375, 0.5, 0.4375, 1.0, 0.375, 1.0, 0.375, 0.5, 0.375, 0.5, 0.375, 1.0, 0.3125, 1.0, 0.3125, 0.5, 0.3125, 0.5, 0.3125, 1.0, 0.25, 1.0, 0.25, 0.5, 0.25, 0.5, 0.25, 1.0, 0.1875, 1.0, 0.1875, 0.5, 0.1875, 0.5, 0.1875, 1.0, 0.125, 1.0, 0.125, 0.5, 0.3418, 0.4717, 0.25, 0.49, 0.1582, 0.4717, 0.08029, 0.4197, 0.02827, 0.3418, 0.01, 0.25, 0.02827, 0.1582, 0.08029, 0.08029, 0.1582, 0.02827, 0.25, 0.01, 0.3418, 0.02827, 0.4197, 0.08029, 0.4717, 0.1582, 0.49, 0.25, 0.4717, 0.3418, 0.4197, 0.4197, 0.125, 0.5, 0.125, 1.0, 0.0625, 1.0, 0.0625, 0.5, 0.0625, 0.5, 0.0625, 1.0, 0.0, 1.0, 0.0, 0.5, 0.75, 0.49, 0.8418, 0.4717, 0.9197, 0.4197, 0.9717, 0.3418, 0.99, 0.25, 0.9717, 0.1582, 0.9197, 0.08029, 0.8418, 0.02827, 0.75, 0.01, 0.6582, 0.02827, 0.5803, 0.08029, 0.5283, 0.1582, 0.51, 0.25, 0.5283, 0.3418, 0.5803, 0.4197, 0.6582, 0.4717])
me_cylinder_001.materials.append(mat_black_001)
me_cylinder_001.update()
me_cylinder_002 = bpy.data.meshes.new('Cylinder.002')
me_cylinder_002.from_pydata([(0.0, 1.0, -1.0), (0.0, 1.0, 1.0), (0.3827, 0.9239, -1.0), (0.3827, 0.9239, 1.0), (0.7071, 0.7071, -1.0), (0.7071, 0.7071, 1.0), (0.9239, 0.3827, -1.0), (0.9239, 0.3827, 1.0), (1.0, 0.0, -1.0), (1.0, 0.0, 1.0), (0.9239, -0.3827, -1.0), (0.9239, -0.3827, 1.0), (0.7071, -0.7071, -1.0), (0.7071, -0.7071, 1.0), (0.3827, -0.9239, -1.0), (0.3827, -0.9239, 1.0), (0.0, -1.0, -1.0), (0.0, -1.0, 1.0), (-0.3827, -0.9239, -1.0), (-0.3827, -0.9239, 1.0), (-0.7071, -0.7071, -1.0), (-0.7071, -0.7071, 1.0), (-0.9239, -0.3827, -1.0), (-0.9239, -0.3827, 1.0), (-1.0, 0.0, -1.0), (-1.0, 0.0, 1.0), (-0.9239, 0.3827, -1.0), (-0.9239, 0.3827, 1.0), (-0.7071, 0.7071, -1.0), (-0.7071, 0.7071, 1.0), (-0.3827, 0.9239, -1.0), (-0.3827, 0.9239, 1.0)], [], [(0, 1, 3, 2), (2, 3, 5, 4), (4, 5, 7, 6), (6, 7, 9, 8), (8, 9, 11, 10), (10, 11, 13, 12), (12, 13, 15, 14), (14, 15, 17, 16), (16, 17, 19, 18), (18, 19, 21, 20), (20, 21, 23, 22), (22, 23, 25, 24), (24, 25, 27, 26), (26, 27, 29, 28), (3, 1, 31, 29, 27, 25, 23, 21, 19, 17, 15, 13, 11, 9, 7, 5), (28, 29, 31, 30), (30, 31, 1, 0), (0, 2, 4, 6, 8, 10, 12, 14, 16, 18, 20, 22, 24, 26, 28, 30)])
me_cylinder_002.polygons.foreach_set('use_smooth', [True] * 18)
_uv = me_cylinder_002.uv_layers.new(name='UVMap')
_uv.uv.foreach_set('vector', [1.0, 0.5, 1.0, 1.0, 0.9375, 1.0, 0.9375, 0.5, 0.9375, 0.5, 0.9375, 1.0, 0.875, 1.0, 0.875, 0.5, 0.875, 0.5, 0.875, 1.0, 0.8125, 1.0, 0.8125, 0.5, 0.8125, 0.5, 0.8125, 1.0, 0.75, 1.0, 0.75, 0.5, 0.75, 0.5, 0.75, 1.0, 0.6875, 1.0, 0.6875, 0.5, 0.6875, 0.5, 0.6875, 1.0, 0.625, 1.0, 0.625, 0.5, 0.625, 0.5, 0.625, 1.0, 0.5625, 1.0, 0.5625, 0.5, 0.5625, 0.5, 0.5625, 1.0, 0.5, 1.0, 0.5, 0.5, 0.5, 0.5, 0.5, 1.0, 0.4375, 1.0, 0.4375, 0.5, 0.4375, 0.5, 0.4375, 1.0, 0.375, 1.0, 0.375, 0.5, 0.375, 0.5, 0.375, 1.0, 0.3125, 1.0, 0.3125, 0.5, 0.3125, 0.5, 0.3125, 1.0, 0.25, 1.0, 0.25, 0.5, 0.25, 0.5, 0.25, 1.0, 0.1875, 1.0, 0.1875, 0.5, 0.1875, 0.5, 0.1875, 1.0, 0.125, 1.0, 0.125, 0.5, 0.3418, 0.4717, 0.25, 0.49, 0.1582, 0.4717, 0.08029, 0.4197, 0.02827, 0.3418, 0.01, 0.25, 0.02827, 0.1582, 0.08029, 0.08029, 0.1582, 0.02827, 0.25, 0.01, 0.3418, 0.02827, 0.4197, 0.08029, 0.4717, 0.1582, 0.49, 0.25, 0.4717, 0.3418, 0.4197, 0.4197, 0.125, 0.5, 0.125, 1.0, 0.0625, 1.0, 0.0625, 0.5, 0.0625, 0.5, 0.0625, 1.0, 0.0, 1.0, 0.0, 0.5, 0.75, 0.49, 0.8418, 0.4717, 0.9197, 0.4197, 0.9717, 0.3418, 0.99, 0.25, 0.9717, 0.1582, 0.9197, 0.08029, 0.8418, 0.02827, 0.75, 0.01, 0.6582, 0.02827, 0.5803, 0.08029, 0.5283, 0.1582, 0.51, 0.25, 0.5283, 0.3418, 0.5803, 0.4197, 0.6582, 0.4717])
me_cylinder_002.materials.append(mat_white_001)
me_cylinder_002.update()
me_cube_008 = bpy.data.meshes.new('Cube.008')
me_cube_008.from_pydata([(-0.3079, 0.6147, 0.7616), (-0.05899, 0.8636, 1.651), (-1.817, 1.817, -1.0), (-0.5827, 0.5827, 3.413), (0.3079, 0.6147, 0.7616), (0.05899, 0.8636, 1.651), (1.817, 1.817, -1.0), (0.5827, 0.5827, 3.413), (-1.817, -1.817, -1.0), (-0.5827, -0.5827, 3.413), (0.5827, -0.5827, 3.413), (1.817, -1.817, -1.0)], [], [(8, 9, 3, 2), (2, 3, 7, 6), (6, 7, 10, 11), (4, 5, 1, 0), (2, 6, 11, 8), (7, 3, 9, 10), (0, 1, 9, 8), (5, 4, 11, 10), (4, 0, 8, 11), (1, 5, 10, 9)])
me_cube_008.polygons.foreach_set('use_smooth', [True] * 10)
_uv = me_cube_008.uv_layers.new(name='UVMap')
_uv.uv.foreach_set('vector', [0.375, 0.0, 0.625, 0.0, 0.625, 0.25, 0.375, 0.25, 0.375, 0.25, 0.625, 0.25, 0.625, 0.5, 0.375, 0.5, 0.375, 0.5, 0.625, 0.5, 0.625, 0.75, 0.375, 0.75, 0.3998, 0.7864, 0.6002, 0.8304, 0.6002, 0.9196, 0.3998, 0.9636, 0.125, 0.5, 0.375, 0.5, 0.375, 0.75, 0.125, 0.75, 0.625, 0.5, 0.875, 0.5, 0.875, 0.75, 0.625, 0.75, 0.3998, 0.9636, 0.6002, 0.9196, 0.625, 1.0, 0.375, 1.0, 0.6002, 0.8304, 0.3998, 0.7864, 0.375, 0.75, 0.625, 0.75, 0.3998, 0.7864, 0.3998, 0.9636, 0.375, 1.0, 0.375, 0.75, 0.6002, 0.9196, 0.6002, 0.8304, 0.625, 0.75, 0.625, 1.0])
me_cube_008.materials.append(mat_skin_001)
me_cube_008.update()
me_cube_007 = bpy.data.meshes.new('Cube.007')
me_cube_007.from_pydata([(1.021, 1.039, 1.007), (0.3544, 0.3544, -0.6855), (1.021, -1.176, 0.9383), (0.3544, -0.4919, -0.7401), (-1.021, 1.039, 1.007), (-0.3544, 0.3544, -0.6855), (-1.021, -1.176, 0.9383), (-0.3544, -0.4919, -0.7401)], [], [(0, 4, 6, 2), (3, 2, 6, 7), (7, 6, 4, 5), (5, 1, 3, 7), (1, 0, 2, 3), (5, 4, 0, 1)])
me_cube_007.polygons.foreach_set('use_smooth', [True] * 6)
_uv = me_cube_007.uv_layers.new(name='UVMap')
_uv.uv.foreach_set('vector', [0.625, 0.5, 0.875, 0.5, 0.875, 0.75, 0.625, 0.75, 0.375, 0.75, 0.625, 0.75, 0.625, 1.0, 0.375, 1.0, 0.375, 0.0, 0.625, 0.0, 0.625, 0.25, 0.375, 0.25, 0.125, 0.5, 0.375, 0.5, 0.375, 0.75, 0.125, 0.75, 0.375, 0.5, 0.625, 0.5, 0.625, 0.75, 0.375, 0.75, 0.375, 0.25, 0.625, 0.25, 0.625, 0.5, 0.375, 0.5])
me_cube_007.materials.append(mat_skin_001)
me_cube_007.use_mirror_vertex_groups = False
me_cube_007.update()
me_cube_004 = bpy.data.meshes.new('Cube.004')
me_cube_004.from_pydata([(-0.2524, -0.2524, -0.4064), (-1.0, -1.0, 1.0), (-0.2524, 0.2524, -0.4064), (-1.0, 1.0, 1.0), (0.2524, -0.2524, -0.4064), (1.0, -1.0, 1.0), (0.2524, 0.2524, -0.4064), (1.0, 1.0, 1.0)], [], [(0, 1, 3, 2), (2, 3, 7, 6), (6, 7, 5, 4), (4, 5, 1, 0), (2, 6, 4, 0), (7, 3, 1, 5)])
me_cube_004.polygons.foreach_set('use_smooth', [True] * 6)
_uv = me_cube_004.uv_layers.new(name='UVMap')
_uv.uv.foreach_set('vector', [0.375, 0.0, 0.625, 0.0, 0.625, 0.25, 0.375, 0.25, 0.375, 0.25, 0.625, 0.25, 0.625, 0.5, 0.375, 0.5, 0.375, 0.5, 0.625, 0.5, 0.625, 0.75, 0.375, 0.75, 0.375, 0.75, 0.625, 0.75, 0.625, 1.0, 0.375, 1.0, 0.125, 0.5, 0.375, 0.5, 0.375, 0.75, 0.125, 0.75, 0.625, 0.5, 0.875, 0.5, 0.875, 0.75, 0.625, 0.75])
me_cube_004.materials.append(mat_white_001)
me_cube_004.update()

# ---- objects
ob_light = bpy.data.objects.new('Light', light_light)
ob_camera = bpy.data.objects.new('Camera', cam_camera)
ob_cube_004 = bpy.data.objects.new('Cube.004', me_cube_006)
ob_light_001 = bpy.data.objects.new('Light.001', light_light_001)
ob_body = bpy.data.objects.new('body', me_cube)
ob_ears = bpy.data.objects.new('ears', me_cube_002)
ob_head = bpy.data.objects.new('head', me_cube_001)
ob_teeth = bpy.data.objects.new('teeth', me_cube_005)
ob_wings = bpy.data.objects.new('wings', me_vert)
ob_circle = bpy.data.objects.new('Circle', me_circle)
ob_circle_001 = bpy.data.objects.new('Circle.001', me_circle_001)
ob_circle_002 = bpy.data.objects.new('Circle.002', me_circle_002)
ob_circle_003 = bpy.data.objects.new('Circle.003', me_circle_003)
ob_circle_004 = bpy.data.objects.new('Circle.004', me_circle_004)
ob_circle_005 = bpy.data.objects.new('Circle.005', me_circle_005)
ob_wings_001 = bpy.data.objects.new('wings.001', me_cube_003)
ob_body_001 = bpy.data.objects.new('body.001', me_cube_009)
ob_cylinder = bpy.data.objects.new('Cylinder', me_cylinder)
ob_cylinder_001 = bpy.data.objects.new('Cylinder.001', me_cylinder_001)
ob_cylinder_002 = bpy.data.objects.new('Cylinder.002', me_cylinder_002)
ob_ears_001 = bpy.data.objects.new('ears.001', me_cube_008)
ob_head_001 = bpy.data.objects.new('head.001', me_cube_007)
ob_teeth_001 = bpy.data.objects.new('teeth.001', me_cube_004)

# ---- transforms, parenting, visibility, modifiers, constraints
ob_light.location = (2.292, -2.138, 2.849)
ob_light.rotation_euler = (0.6503, 0.05522, 1.866)
ob_light.lock_rotations_4d = False
ob_light.empty_display_type = 'ARROWS'
ob_light.color = (0.0, 0.0, 0.0, 0.0)
ob_light.lineart.crease_threshold = 0.0
ob_camera.location = (-0.4921, -15.36, 3.587)
ob_camera.rotation_euler = (1.383, 1.522e-07, -0.02495)
ob_camera.lock_rotations_4d = False
ob_camera.empty_display_type = 'ARROWS'
ob_camera.color = (0.0, 0.0, 0.0, 0.0)
ob_camera.display_type = 'WIRE'
ob_camera.lineart.crease_threshold = 0.0
ob_cube_004.location = (-0.004457, -0.8311, 2.069)
ob_cube_004.rotation_euler = (-0.2151, -0.2187, -0.7819)
ob_cube_004.scale = (4.582, 4.582, 3.393)
ob_light_001.location = (-1.492, -3.221, 0.04463)
ob_light_001.rotation_euler = (-0.1292, -1.924, 1.149)
ob_light_001.lock_rotations_4d = False
ob_light_001.empty_display_type = 'ARROWS'
ob_light_001.color = (0.0, 0.0, 0.0, 0.0)
ob_light_001.lineart.crease_threshold = 0.0
ob_body.location = (-2.67, 0.0, 0.0)
ob_body.scale = (1.0, 0.777, 1.0)
ob_body.lock_rotations_4d = False
ob_body.empty_display_type = 'ARROWS'
ob_body.lineart.crease_threshold = 0.0
_m = ob_body.modifiers.new('Subdivision', 'SUBSURF')
_m.levels = 3
_m.render_levels = 3
ob_ears.location = (-2.309, 4.167e-08, 1.44)
ob_ears.rotation_euler = (1.521e-08, 0.4549, 6.572e-08)
ob_ears.scale = (0.1884, 0.1153, 0.1884)
_m = ob_ears.modifiers.new('Subdivision', 'SUBSURF')
_m.levels = 3
_m.render_levels = 3
_m = ob_ears.modifiers.new('Mirror', 'MIRROR')
_m.mirror_object = ob_head
ob_head.location = (-2.67, 0.0, 0.878)
ob_head.scale = (0.7373, 0.5332, 0.7373)
ob_head.lock_rotations_4d = False
ob_head.empty_display_type = 'ARROWS'
ob_head.lineart.crease_threshold = 0.0
_m = ob_head.modifiers.new('Subdivision', 'SUBSURF')
_m.levels = 3
_m.render_levels = 3
ob_teeth.location = (-2.638, -0.2864, 0.9122)
ob_teeth.rotation_euler = (0.1678, -0.0, 0.0)
ob_teeth.scale = (0.04416, 0.04416, 0.04416)
_m = ob_teeth.modifiers.new('Mirror', 'MIRROR')
_m.mirror_object = ob_head
ob_wings.location = (-2.227, -8.144e-08, 0.6062)
_m = ob_wings.modifiers.new('Mirror', 'MIRROR')
_m.mirror_object = ob_body
_m = ob_wings.modifiers.new('Solidify', 'SOLIDIFY')
_m.thickness = 0.05
ob_circle.location = (-2.507, -0.3284, 1.176)
ob_circle.rotation_euler = (1.571, -0.0, 0.2659)
ob_circle.scale = (0.1191, 0.1442, 0.2421)
_m = ob_circle.modifiers.new('Solidify', 'SOLIDIFY')
_m.thickness = 0.07
_m = ob_circle.modifiers.new('Mirror', 'MIRROR')
_m.mirror_object = ob_head
ob_circle_001.parent = ob_circle
ob_circle_001.matrix_parent_inverse = Matrix(((8.101, 2.207, 0.0, -0.5823), (7.969e-08, -2.926e-07, 6.937, -8.16), (1.085, -3.985, -1.805e-07, -1.503), (-0.0, 0.0, -0.0, 1.0)))
ob_circle_001.location = (0.1648, -0.3335, 1.156)
ob_circle_001.rotation_euler = (1.571, 3.203e-18, 0.2518)
ob_circle_001.scale = (0.08085, 0.09785, 0.1643)
_m = ob_circle_001.modifiers.new('Solidify', 'SOLIDIFY')
_m.thickness = 0.07
_m = ob_circle_001.modifiers.new('Mirror', 'MIRROR')
_m.mirror_object = ob_head
ob_circle_002.parent = ob_circle
ob_circle_002.matrix_parent_inverse = Matrix(((8.101, 2.207, 0.0, -0.5823), (7.969e-08, -2.926e-07, 6.937, -8.16), (1.085, -3.985, -1.805e-07, -1.503), (-0.0, 0.0, -0.0, 1.0)))
ob_circle_002.location = (0.1854, -0.3304, 1.207)
ob_circle_002.rotation_euler = (1.571, -0.0, 0.2659)
ob_circle_002.scale = (0.03137, 0.03797, 0.06378)
_m = ob_circle_002.modifiers.new('Solidify', 'SOLIDIFY')
_m.thickness = 0.07
ob_circle_003.parent = ob_circle
ob_circle_003.matrix_parent_inverse = Matrix(((8.101, 2.207, 0.0, -0.5823), (7.969e-08, -2.926e-07, 6.937, -8.16), (1.085, -3.985, -1.805e-07, -1.503), (-0.0, 0.0, -0.0, 1.0)))
ob_circle_003.location = (0.2193, -0.321, 1.158)
ob_circle_003.rotation_euler = (1.571, -0.0, 0.2659)
ob_circle_003.scale = (0.01383, 0.01674, 0.02811)
_m = ob_circle_003.modifiers.new('Solidify', 'SOLIDIFY')
_m.thickness = 0.07
ob_circle_004.parent = ob_circle
ob_circle_004.matrix_parent_inverse = Matrix(((8.101, 2.207, 0.0, -0.5823), (7.969e-08, -2.926e-07, 6.937, -8.16), (1.085, -3.985, -1.805e-07, -1.503), (-0.0, 0.0, -0.0, 1.0)))
ob_circle_004.location = (-0.1596, -0.3372, 1.202)
ob_circle_004.rotation_euler = (1.571, 1.008e-18, -0.2638)
ob_circle_004.scale = (0.03137, 0.03797, 0.06378)
_m = ob_circle_004.modifiers.new('Solidify', 'SOLIDIFY')
_m.thickness = 0.07
ob_circle_005.parent = ob_circle
ob_circle_005.matrix_parent_inverse = Matrix(((8.101, 2.207, 0.0, -0.5823), (7.969e-08, -2.926e-07, 6.937, -8.16), (1.085, -3.985, -1.805e-07, -1.503), (-0.0, 0.0, -0.0, 1.0)))
ob_circle_005.location = (-0.1198, -0.3456, 1.161)
ob_circle_005.rotation_euler = (1.571, 2.373e-18, -0.2556)
ob_circle_005.scale = (0.01383, 0.01674, 0.02811)
_m = ob_circle_005.modifiers.new('Solidify', 'SOLIDIFY')
_m.thickness = 0.07
ob_wings_001.location = (2.678, 0.01418, 0.06495)
ob_wings_001.scale = (0.1089, 0.03195, 0.3806)
_m = ob_wings_001.modifiers.new('Subdivision', 'SUBSURF')
_m.levels = 2
_m = ob_wings_001.modifiers.new('Mirror', 'MIRROR')
_m.mirror_object = ob_body_001
ob_body_001.parent = ob_wings_001
ob_body_001.matrix_parent_inverse = Matrix(((7.388, -0.0, 0.0, -3.638), (-0.0, 25.19, -0.0, -0.3571), (0.0, -0.0, 2.114, -0.1373), (-0.0, 0.0, -0.0, 1.0)))
ob_body_001.location = (0.0, 0.0, 0.0001549)
ob_body_001.scale = (0.9998, 0.6628, 0.9998)
ob_body_001.lock_rotations_4d = False
ob_body_001.empty_display_type = 'ARROWS'
ob_body_001.lineart.crease_threshold = 0.0
_m = ob_body_001.modifiers.new('Subdivision', 'SUBSURF')
_m.levels = 3
_m.render_levels = 3
ob_cylinder.parent = ob_wings_001
ob_cylinder.matrix_parent_inverse = Matrix(((7.388, -0.0, 0.0, -3.638), (-0.0, 25.19, -0.0, -0.3571), (0.0, -0.0, 2.114, -0.1373), (-0.0, 0.0, -0.0, 1.0)))
ob_cylinder.location = (0.2037, -0.3525, 1.149)
ob_cylinder.rotation_euler = (1.47, 0.03646, 0.3457)
ob_cylinder.scale = (0.1325, 0.1901, 0.02161)
_m = ob_cylinder.modifiers.new('Subdivision', 'SUBSURF')
_m.levels = 3
_m.render_levels = 3
_m = ob_cylinder.modifiers.new('Mirror', 'MIRROR')
_m.mirror_object = ob_head_001
ob_cylinder_001.parent = ob_wings_001
ob_cylinder_001.matrix_parent_inverse = Matrix(((7.388, -0.0, 0.0, -3.638), (-0.0, 25.19, -0.0, -0.3571), (0.0, -0.0, 2.114, -0.1373), (-0.0, 0.0, -0.0, 1.0)))
ob_cylinder_001.location = (0.2037, -0.3678, 1.147)
ob_cylinder_001.rotation_euler = (1.47, 0.03646, 0.3457)
ob_cylinder_001.scale = (0.07417, 0.1064, 0.01209)
_m = ob_cylinder_001.modifiers.new('Subdivision', 'SUBSURF')
_m.levels = 3
_m.render_levels = 3
_m = ob_cylinder_001.modifiers.new('Mirror', 'MIRROR')
_m.mirror_object = ob_head_001
ob_cylinder_002.parent = ob_wings_001
ob_cylinder_002.matrix_parent_inverse = Matrix(((7.388, -0.0, 0.0, -3.638), (-0.0, 25.19, -0.0, -0.3571), (0.0, -0.0, 2.114, -0.1373), (-0.0, 0.0, -0.0, 1.0)))
ob_cylinder_002.location = (0.1859, -0.3758, 1.199)
ob_cylinder_002.rotation_euler = (1.47, 0.03646, 0.3457)
ob_cylinder_002.scale = (0.0208, 0.02985, 0.003391)
_m = ob_cylinder_002.modifiers.new('Subdivision', 'SUBSURF')
_m.levels = 3
_m.render_levels = 3
_m = ob_cylinder_002.modifiers.new('Mirror', 'MIRROR')
_m.mirror_object = ob_head_001
ob_ears_001.parent = ob_wings_001
ob_ears_001.matrix_parent_inverse = Matrix(((7.388, -0.0, 0.0, -3.638), (-0.0, 25.19, -0.0, -0.3571), (0.0, -0.0, 2.114, -0.1373), (-0.0, 0.0, -0.0, 1.0)))
ob_ears_001.location = (0.365, 0.0003376, 1.442)
ob_ears_001.rotation_euler = (3.082e-08, 0.6208, 9.608e-08)
ob_ears_001.scale = (0.2979, 0.06685, 0.2979)
_m = ob_ears_001.modifiers.new('Subdivision', 'SUBSURF')
_m.levels = 3
_m.render_levels = 3
_m = ob_ears_001.modifiers.new('Mirror', 'MIRROR')
_m.mirror_object = ob_head_001
ob_head_001.parent = ob_wings_001
ob_head_001.matrix_parent_inverse = Matrix(((7.388, -0.0, 0.0, -3.638), (-0.0, 25.19, -0.0, -0.3571), (0.0, -0.0, 2.114, -0.1373), (-0.0, 0.0, -0.0, 1.0)))
ob_head_001.location = (0.007998, -0.009952, 0.8947)
ob_head_001.scale = (0.7729, 0.5124, 0.7729)
ob_head_001.lock_rotations_4d = False
ob_head_001.empty_display_type = 'ARROWS'
ob_head_001.lineart.crease_threshold = 0.0
_m = ob_head_001.modifiers.new('Subdivision', 'SUBSURF')
_m.levels = 3
_m.render_levels = 3
ob_teeth_001.parent = ob_wings_001
ob_teeth_001.matrix_parent_inverse = Matrix(((7.388, -0.0, 0.0, -3.638), (-0.0, 25.19, -0.0, -0.3571), (0.0, -0.0, 2.114, -0.1373), (-0.0, 0.0, -0.0, 1.0)))
ob_teeth_001.location = (0.08366, -0.3534, 0.8188)
ob_teeth_001.scale = (0.02277, 0.008675, 0.0873)
_m = ob_teeth_001.modifiers.new('Mirror', 'MIRROR')
_m.mirror_object = ob_head_001

# ---- collection membership
col_collection.objects.link(ob_light)
col_collection.objects.link(ob_camera)
col_collection.objects.link(ob_cube_004)
col_collection.objects.link(ob_light_001)
col_bat1.objects.link(ob_body)
col_bat1.objects.link(ob_ears)
col_bat1.objects.link(ob_head)
col_bat1.objects.link(ob_teeth)
col_bat1.objects.link(ob_wings)
col_eyes.objects.link(ob_circle)
col_eyes.objects.link(ob_circle_001)
col_eyes.objects.link(ob_circle_002)
col_eyes.objects.link(ob_circle_003)
col_eyes.objects.link(ob_circle_004)
col_eyes.objects.link(ob_circle_005)
col_bat2.objects.link(ob_wings_001)
col_bat2.objects.link(ob_body_001)
col_bat2.objects.link(ob_cylinder)
col_bat2.objects.link(ob_cylinder_001)
col_bat2.objects.link(ob_cylinder_002)
col_bat2.objects.link(ob_ears_001)
col_bat2.objects.link(ob_head_001)
col_bat2.objects.link(ob_teeth_001)

# ---- scene / render settings (as saved in the file)
scene.camera = ob_camera
scene.frame_start = 1; scene.frame_end = 250; scene.frame_set(1)
scene.render.engine = 'BLENDER_EEVEE_NEXT'
scene.cycles.sampling_pattern = 'TABULATED_SOBOL'
scene.eevee.ray_tracing_options.trace_max_roughness = 0.0
bpy.context.view_layer.update()
